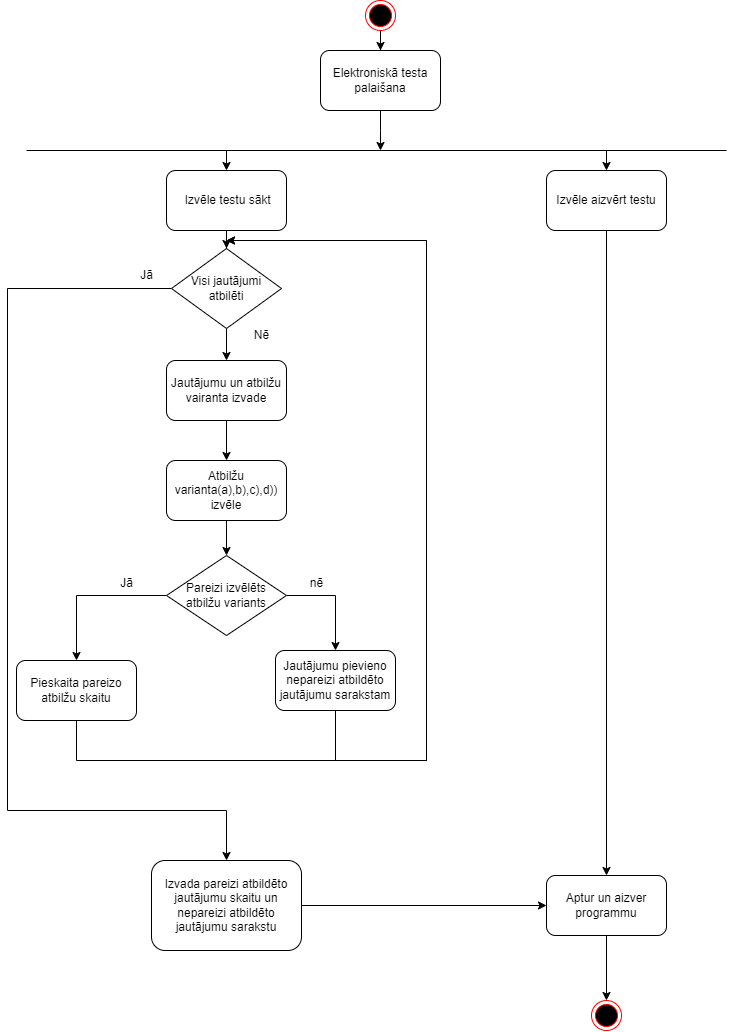

The diagram above was exported from draw.io. Its source (the exported page's mxGraphModel, read from the mxfile embedded in the PNG):
<mxGraphModel dx="1433" dy="601" grid="1" gridSize="10" guides="1" tooltips="1" connect="1" arrows="1" fold="1" page="1" pageScale="1" pageWidth="827" pageHeight="1169" math="0" shadow="0">
  <root>
    <mxCell id="0" />
    <mxCell id="1" parent="0" />
    <mxCell id="aGDSozvHn8RyDtQQfi3O-36" value="" style="edgeStyle=orthogonalEdgeStyle;rounded=0;orthogonalLoop=1;jettySize=auto;html=1;" edge="1" parent="1" source="aGDSozvHn8RyDtQQfi3O-1" target="aGDSozvHn8RyDtQQfi3O-2">
      <mxGeometry relative="1" as="geometry" />
    </mxCell>
    <mxCell id="aGDSozvHn8RyDtQQfi3O-1" value="" style="ellipse;html=1;shape=endState;fillColor=#000000;strokeColor=#ff0000;" vertex="1" parent="1">
      <mxGeometry x="399" y="10" width="30" height="30" as="geometry" />
    </mxCell>
    <mxCell id="aGDSozvHn8RyDtQQfi3O-38" style="edgeStyle=orthogonalEdgeStyle;rounded=0;orthogonalLoop=1;jettySize=auto;html=1;" edge="1" parent="1" source="aGDSozvHn8RyDtQQfi3O-2">
      <mxGeometry relative="1" as="geometry">
        <mxPoint x="414" y="160" as="targetPoint" />
      </mxGeometry>
    </mxCell>
    <mxCell id="aGDSozvHn8RyDtQQfi3O-2" value="Elektroniskā testa palaišana" style="rounded=1;whiteSpace=wrap;html=1;" vertex="1" parent="1">
      <mxGeometry x="354" y="60" width="120" height="60" as="geometry" />
    </mxCell>
    <mxCell id="aGDSozvHn8RyDtQQfi3O-3" value="" style="endArrow=none;html=1;rounded=0;" edge="1" parent="1">
      <mxGeometry width="50" height="50" relative="1" as="geometry">
        <mxPoint x="60" y="160" as="sourcePoint" />
        <mxPoint x="760" y="160" as="targetPoint" />
      </mxGeometry>
    </mxCell>
    <mxCell id="aGDSozvHn8RyDtQQfi3O-25" value="" style="edgeStyle=orthogonalEdgeStyle;rounded=0;orthogonalLoop=1;jettySize=auto;html=1;" edge="1" parent="1" source="aGDSozvHn8RyDtQQfi3O-4" target="aGDSozvHn8RyDtQQfi3O-10">
      <mxGeometry relative="1" as="geometry" />
    </mxCell>
    <mxCell id="aGDSozvHn8RyDtQQfi3O-4" value="&amp;nbsp;Izvēle testu sākt" style="rounded=1;whiteSpace=wrap;html=1;" vertex="1" parent="1">
      <mxGeometry x="200" y="180" width="120" height="60" as="geometry" />
    </mxCell>
    <mxCell id="aGDSozvHn8RyDtQQfi3O-16" value="" style="edgeStyle=orthogonalEdgeStyle;rounded=0;orthogonalLoop=1;jettySize=auto;html=1;" edge="1" parent="1" source="aGDSozvHn8RyDtQQfi3O-5" target="aGDSozvHn8RyDtQQfi3O-6">
      <mxGeometry relative="1" as="geometry" />
    </mxCell>
    <mxCell id="aGDSozvHn8RyDtQQfi3O-5" value="Jautājumu un atbilžu vairanta izvade" style="rounded=1;whiteSpace=wrap;html=1;" vertex="1" parent="1">
      <mxGeometry x="200" y="370" width="120" height="60" as="geometry" />
    </mxCell>
    <mxCell id="aGDSozvHn8RyDtQQfi3O-17" value="" style="edgeStyle=orthogonalEdgeStyle;rounded=0;orthogonalLoop=1;jettySize=auto;html=1;" edge="1" parent="1" source="aGDSozvHn8RyDtQQfi3O-6" target="aGDSozvHn8RyDtQQfi3O-8">
      <mxGeometry relative="1" as="geometry" />
    </mxCell>
    <mxCell id="aGDSozvHn8RyDtQQfi3O-6" value="Atbilžu varianta(a),b),c),d)) izvēle" style="rounded=1;whiteSpace=wrap;html=1;" vertex="1" parent="1">
      <mxGeometry x="200" y="470" width="120" height="60" as="geometry" />
    </mxCell>
    <mxCell id="aGDSozvHn8RyDtQQfi3O-20" style="edgeStyle=orthogonalEdgeStyle;rounded=0;orthogonalLoop=1;jettySize=auto;html=1;entryX=0.5;entryY=0;entryDx=0;entryDy=0;" edge="1" parent="1" source="aGDSozvHn8RyDtQQfi3O-8" target="aGDSozvHn8RyDtQQfi3O-9">
      <mxGeometry relative="1" as="geometry" />
    </mxCell>
    <mxCell id="aGDSozvHn8RyDtQQfi3O-22" style="edgeStyle=orthogonalEdgeStyle;rounded=0;orthogonalLoop=1;jettySize=auto;html=1;entryX=0.5;entryY=0;entryDx=0;entryDy=0;" edge="1" parent="1" source="aGDSozvHn8RyDtQQfi3O-8" target="aGDSozvHn8RyDtQQfi3O-11">
      <mxGeometry relative="1" as="geometry">
        <Array as="points">
          <mxPoint x="369" y="605" />
        </Array>
      </mxGeometry>
    </mxCell>
    <mxCell id="aGDSozvHn8RyDtQQfi3O-8" value="Pareizi izvēlēts atbilžu variants" style="rhombus;whiteSpace=wrap;html=1;" vertex="1" parent="1">
      <mxGeometry x="200" y="565" width="120" height="80" as="geometry" />
    </mxCell>
    <mxCell id="aGDSozvHn8RyDtQQfi3O-26" style="edgeStyle=orthogonalEdgeStyle;rounded=0;orthogonalLoop=1;jettySize=auto;html=1;" edge="1" parent="1" source="aGDSozvHn8RyDtQQfi3O-9">
      <mxGeometry relative="1" as="geometry">
        <mxPoint x="260" y="250" as="targetPoint" />
        <Array as="points">
          <mxPoint x="110" y="770" />
          <mxPoint x="460" y="770" />
          <mxPoint x="460" y="250" />
        </Array>
      </mxGeometry>
    </mxCell>
    <mxCell id="aGDSozvHn8RyDtQQfi3O-9" value="Pieskaita pareizo atbilžu skaitu" style="rounded=1;whiteSpace=wrap;html=1;" vertex="1" parent="1">
      <mxGeometry x="50" y="670" width="120" height="60" as="geometry" />
    </mxCell>
    <mxCell id="aGDSozvHn8RyDtQQfi3O-13" style="edgeStyle=orthogonalEdgeStyle;rounded=0;orthogonalLoop=1;jettySize=auto;html=1;" edge="1" parent="1" source="aGDSozvHn8RyDtQQfi3O-10" target="aGDSozvHn8RyDtQQfi3O-28">
      <mxGeometry relative="1" as="geometry">
        <mxPoint x="40" y="820" as="targetPoint" />
        <Array as="points">
          <mxPoint x="41" y="298" />
          <mxPoint x="41" y="820" />
          <mxPoint x="260" y="820" />
        </Array>
      </mxGeometry>
    </mxCell>
    <mxCell id="aGDSozvHn8RyDtQQfi3O-24" value="" style="edgeStyle=orthogonalEdgeStyle;rounded=0;orthogonalLoop=1;jettySize=auto;html=1;" edge="1" parent="1" source="aGDSozvHn8RyDtQQfi3O-10" target="aGDSozvHn8RyDtQQfi3O-5">
      <mxGeometry relative="1" as="geometry" />
    </mxCell>
    <mxCell id="aGDSozvHn8RyDtQQfi3O-10" value="Visi jautājumi atbilēti" style="rhombus;whiteSpace=wrap;html=1;" vertex="1" parent="1">
      <mxGeometry x="205" y="258" width="110" height="80" as="geometry" />
    </mxCell>
    <mxCell id="aGDSozvHn8RyDtQQfi3O-27" style="edgeStyle=orthogonalEdgeStyle;rounded=0;orthogonalLoop=1;jettySize=auto;html=1;" edge="1" parent="1" source="aGDSozvHn8RyDtQQfi3O-11">
      <mxGeometry relative="1" as="geometry">
        <mxPoint x="260" y="250" as="targetPoint" />
        <Array as="points">
          <mxPoint x="369" y="770" />
          <mxPoint x="460" y="770" />
          <mxPoint x="460" y="250" />
        </Array>
      </mxGeometry>
    </mxCell>
    <mxCell id="aGDSozvHn8RyDtQQfi3O-11" value="Jautājumu pievieno nepareizi atbildēto jautājumu sarakstam" style="rounded=1;whiteSpace=wrap;html=1;" vertex="1" parent="1">
      <mxGeometry x="309" y="660" width="120" height="60" as="geometry" />
    </mxCell>
    <mxCell id="aGDSozvHn8RyDtQQfi3O-14" value="" style="endArrow=classic;html=1;rounded=0;entryX=0.5;entryY=0;entryDx=0;entryDy=0;" edge="1" parent="1" target="aGDSozvHn8RyDtQQfi3O-4">
      <mxGeometry width="50" height="50" relative="1" as="geometry">
        <mxPoint x="260" y="160" as="sourcePoint" />
        <mxPoint x="440" y="400" as="targetPoint" />
      </mxGeometry>
    </mxCell>
    <mxCell id="aGDSozvHn8RyDtQQfi3O-18" value="Jā" style="text;html=1;align=center;verticalAlign=middle;resizable=0;points=[];autosize=1;strokeColor=none;fillColor=none;" vertex="1" parent="1">
      <mxGeometry x="160" y="270" width="40" height="30" as="geometry" />
    </mxCell>
    <mxCell id="aGDSozvHn8RyDtQQfi3O-19" value="Nē" style="text;html=1;align=center;verticalAlign=middle;resizable=0;points=[];autosize=1;strokeColor=none;fillColor=none;" vertex="1" parent="1">
      <mxGeometry x="275" y="330" width="40" height="30" as="geometry" />
    </mxCell>
    <mxCell id="aGDSozvHn8RyDtQQfi3O-21" value="Jā" style="text;html=1;align=center;verticalAlign=middle;resizable=0;points=[];autosize=1;strokeColor=none;fillColor=none;" vertex="1" parent="1">
      <mxGeometry x="140" y="578" width="40" height="30" as="geometry" />
    </mxCell>
    <mxCell id="aGDSozvHn8RyDtQQfi3O-23" value="nē" style="text;html=1;align=center;verticalAlign=middle;resizable=0;points=[];autosize=1;strokeColor=none;fillColor=none;" vertex="1" parent="1">
      <mxGeometry x="330" y="578" width="40" height="30" as="geometry" />
    </mxCell>
    <mxCell id="aGDSozvHn8RyDtQQfi3O-34" style="edgeStyle=orthogonalEdgeStyle;rounded=0;orthogonalLoop=1;jettySize=auto;html=1;entryX=0;entryY=0.5;entryDx=0;entryDy=0;" edge="1" parent="1" source="aGDSozvHn8RyDtQQfi3O-28" target="aGDSozvHn8RyDtQQfi3O-30">
      <mxGeometry relative="1" as="geometry" />
    </mxCell>
    <mxCell id="aGDSozvHn8RyDtQQfi3O-28" value="Izvada pareizi atbildēto jautājumu skaitu un nepareizi atbildēto jautājumu sarakstu" style="rounded=1;whiteSpace=wrap;html=1;" vertex="1" parent="1">
      <mxGeometry x="185" y="870" width="150" height="90" as="geometry" />
    </mxCell>
    <mxCell id="aGDSozvHn8RyDtQQfi3O-31" value="" style="edgeStyle=orthogonalEdgeStyle;rounded=0;orthogonalLoop=1;jettySize=auto;html=1;" edge="1" parent="1" source="aGDSozvHn8RyDtQQfi3O-29" target="aGDSozvHn8RyDtQQfi3O-30">
      <mxGeometry relative="1" as="geometry" />
    </mxCell>
    <mxCell id="aGDSozvHn8RyDtQQfi3O-29" value="Izvēle aizvērt testu" style="rounded=1;whiteSpace=wrap;html=1;" vertex="1" parent="1">
      <mxGeometry x="580" y="180" width="120" height="60" as="geometry" />
    </mxCell>
    <mxCell id="aGDSozvHn8RyDtQQfi3O-33" value="" style="edgeStyle=orthogonalEdgeStyle;rounded=0;orthogonalLoop=1;jettySize=auto;html=1;" edge="1" parent="1" source="aGDSozvHn8RyDtQQfi3O-30" target="aGDSozvHn8RyDtQQfi3O-32">
      <mxGeometry relative="1" as="geometry" />
    </mxCell>
    <mxCell id="aGDSozvHn8RyDtQQfi3O-30" value="Aptur un aizver programmu" style="rounded=1;whiteSpace=wrap;html=1;" vertex="1" parent="1">
      <mxGeometry x="580" y="885" width="120" height="60" as="geometry" />
    </mxCell>
    <mxCell id="aGDSozvHn8RyDtQQfi3O-32" value="" style="ellipse;html=1;shape=endState;fillColor=#000000;strokeColor=#ff0000;" vertex="1" parent="1">
      <mxGeometry x="625" y="1010" width="30" height="30" as="geometry" />
    </mxCell>
    <mxCell id="aGDSozvHn8RyDtQQfi3O-35" value="" style="endArrow=classic;html=1;rounded=0;entryX=0.5;entryY=0;entryDx=0;entryDy=0;" edge="1" parent="1" target="aGDSozvHn8RyDtQQfi3O-29">
      <mxGeometry width="50" height="50" relative="1" as="geometry">
        <mxPoint x="640" y="160" as="sourcePoint" />
        <mxPoint x="680" y="200" as="targetPoint" />
      </mxGeometry>
    </mxCell>
  </root>
</mxGraphModel>